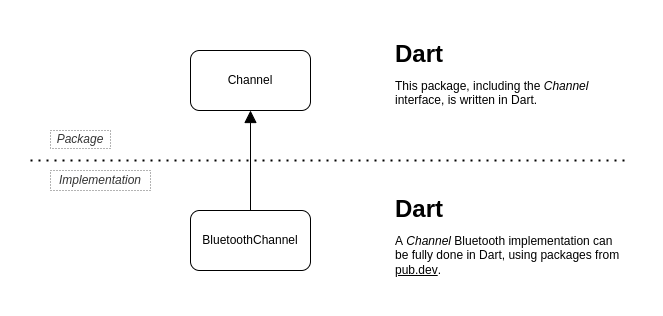

The diagram above was exported from draw.io. Its source (the exported page's mxGraphModel, read from the mxfile embedded in the PNG):
<mxGraphModel dx="1422" dy="662" grid="1" gridSize="10" guides="1" tooltips="1" connect="1" arrows="1" fold="1" page="1" pageScale="1" pageWidth="827" pageHeight="1169" math="0" shadow="0">
  <root>
    <mxCell id="0" />
    <mxCell id="1" parent="0" />
    <mxCell id="5pGpoOfCzOlrJxxl8pXW-2" value="Channel" style="rounded=1;whiteSpace=wrap;html=1;" parent="1" vertex="1">
      <mxGeometry x="280" y="200" width="120" height="60" as="geometry" />
    </mxCell>
    <mxCell id="5pGpoOfCzOlrJxxl8pXW-4" style="edgeStyle=orthogonalEdgeStyle;rounded=0;orthogonalLoop=1;jettySize=auto;html=1;entryX=0.5;entryY=1;entryDx=0;entryDy=0;endArrow=block;endFill=1;endSize=10;" parent="1" source="5pGpoOfCzOlrJxxl8pXW-3" target="5pGpoOfCzOlrJxxl8pXW-2" edge="1">
      <mxGeometry relative="1" as="geometry" />
    </mxCell>
    <mxCell id="5pGpoOfCzOlrJxxl8pXW-3" value="BluetoothChannel" style="rounded=1;whiteSpace=wrap;html=1;" parent="1" vertex="1">
      <mxGeometry x="280" y="360" width="120" height="60" as="geometry" />
    </mxCell>
    <mxCell id="5pGpoOfCzOlrJxxl8pXW-6" value="" style="endArrow=none;dashed=1;html=1;dashPattern=1 3;strokeWidth=2;rounded=0;endSize=10;" parent="1" edge="1">
      <mxGeometry width="50" height="50" relative="1" as="geometry">
        <mxPoint x="120" y="310" as="sourcePoint" />
        <mxPoint x="720" y="310" as="targetPoint" />
      </mxGeometry>
    </mxCell>
    <mxCell id="5pGpoOfCzOlrJxxl8pXW-7" value="&lt;p style=&quot;line-height: 0;&quot;&gt;&lt;/p&gt;&lt;h1 style=&quot;line-height: 0.7;&quot;&gt;Dart&lt;/h1&gt;&lt;p style=&quot;line-height: 1.2;&quot;&gt;This package, including the &lt;i&gt;Channel&lt;/i&gt; interface, is written in Dart.&lt;/p&gt;&lt;p&gt;&lt;/p&gt;" style="text;html=1;strokeColor=none;fillColor=none;spacing=5;spacingTop=-20;whiteSpace=wrap;overflow=hidden;rounded=0;" parent="1" vertex="1">
      <mxGeometry x="480" y="190" width="240" height="80" as="geometry" />
    </mxCell>
    <mxCell id="5pGpoOfCzOlrJxxl8pXW-8" value="&lt;p style=&quot;line-height: 0.8;&quot;&gt;&lt;/p&gt;&lt;h1 style=&quot;line-height: 0.7;&quot;&gt;Dart&lt;/h1&gt;&lt;p&gt;A &lt;i&gt;Channel&lt;/i&gt; Bluetooth implementation can be fully done in Dart, using packages from &lt;u&gt;pub.dev&lt;/u&gt;.&lt;/p&gt;&lt;p&gt;&lt;/p&gt;" style="text;html=1;strokeColor=none;fillColor=none;spacing=5;spacingTop=-20;whiteSpace=wrap;overflow=hidden;rounded=0;" parent="1" vertex="1">
      <mxGeometry x="480" y="345" width="240" height="90" as="geometry" />
    </mxCell>
    <mxCell id="6n33DvazPWv1mv40nLMo-1" value="&lt;i&gt;Package&lt;/i&gt;" style="text;html=1;align=center;verticalAlign=middle;whiteSpace=wrap;rounded=0;fillColor=#FFFFFF;fontColor=#333333;strokeColor=#666666;dashed=1;dashPattern=1 2;" vertex="1" parent="1">
      <mxGeometry x="140" y="280" width="60" height="18" as="geometry" />
    </mxCell>
    <mxCell id="6n33DvazPWv1mv40nLMo-2" value="&lt;i&gt;Implementation&lt;/i&gt;" style="text;html=1;strokeColor=#666666;fillColor=#FFFFFF;align=center;verticalAlign=middle;whiteSpace=wrap;rounded=0;fontColor=#333333;dashed=1;dashPattern=1 2;" vertex="1" parent="1">
      <mxGeometry x="140" y="320" width="100" height="20" as="geometry" />
    </mxCell>
  </root>
</mxGraphModel>